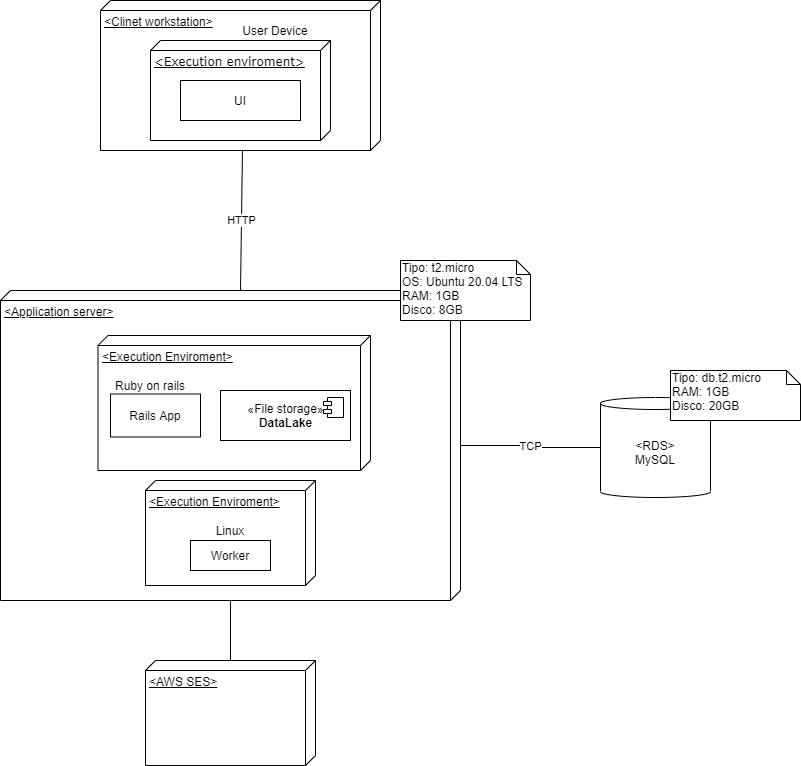

The diagram above was exported from draw.io. Its source (the exported page's mxGraphModel, read from the mxfile embedded in the PNG):
<mxGraphModel dx="782" dy="420" grid="1" gridSize="10" guides="1" tooltips="1" connect="1" arrows="1" fold="1" page="1" pageScale="1" pageWidth="1100" pageHeight="850" background="#ffffff" math="0" shadow="0">
  <root>
    <mxCell id="0" />
    <mxCell id="1" parent="0" />
    <mxCell id="MInJGPg0vLQQQC2u5day-4" value="TCP" style="edgeStyle=orthogonalEdgeStyle;rounded=1;orthogonalLoop=1;jettySize=auto;html=1;endArrow=none;endFill=0;" parent="1" source="5M-n-hkzUP88K3Su1pCo-10" target="MInJGPg0vLQQQC2u5day-2" edge="1">
      <mxGeometry relative="1" as="geometry" />
    </mxCell>
    <mxCell id="5M-n-hkzUP88K3Su1pCo-10" value="&amp;lt;Application server&amp;gt;" style="verticalAlign=top;align=left;spacingTop=8;spacingLeft=2;spacingRight=12;shape=cube;size=10;direction=south;fontStyle=4;html=1;" parent="1" vertex="1">
      <mxGeometry x="280" y="320" width="460" height="310" as="geometry" />
    </mxCell>
    <mxCell id="5M-n-hkzUP88K3Su1pCo-7" value="" style="group" parent="1" vertex="1" connectable="0">
      <mxGeometry x="380" y="30" width="280" height="150" as="geometry" />
    </mxCell>
    <mxCell id="5M-n-hkzUP88K3Su1pCo-5" value="&amp;lt;Clinet workstation&amp;gt;" style="verticalAlign=top;align=left;spacingTop=8;spacingLeft=2;spacingRight=12;shape=cube;size=10;direction=south;fontStyle=4;html=1;" parent="5M-n-hkzUP88K3Su1pCo-7" vertex="1">
      <mxGeometry width="280" height="150" as="geometry" />
    </mxCell>
    <mxCell id="5M-n-hkzUP88K3Su1pCo-2" value="&lt;div style=&quot;text-align: justify&quot;&gt;&amp;lt;Execution enviroment&amp;gt;&lt;/div&gt;" style="verticalAlign=top;align=left;spacingTop=8;spacingLeft=2;spacingRight=12;shape=cube;size=10;direction=south;fontStyle=4;html=1;rounded=0;shadow=0;comic=0;labelBackgroundColor=none;strokeWidth=1;fontFamily=Verdana;fontSize=12" parent="5M-n-hkzUP88K3Su1pCo-7" vertex="1">
      <mxGeometry x="50" y="40" width="180" height="100" as="geometry" />
    </mxCell>
    <mxCell id="5M-n-hkzUP88K3Su1pCo-6" value="UI" style="rounded=0;whiteSpace=wrap;html=1;" parent="5M-n-hkzUP88K3Su1pCo-7" vertex="1">
      <mxGeometry x="80" y="80" width="120" height="40" as="geometry" />
    </mxCell>
    <mxCell id="5M-n-hkzUP88K3Su1pCo-37" value="User Device" style="text;html=1;strokeColor=none;fillColor=none;align=center;verticalAlign=middle;whiteSpace=wrap;rounded=0;" parent="5M-n-hkzUP88K3Su1pCo-7" vertex="1">
      <mxGeometry x="130" y="20" width="90" height="20" as="geometry" />
    </mxCell>
    <mxCell id="5M-n-hkzUP88K3Su1pCo-33" value="HTTP" style="endArrow=none;html=1;entryX=1;entryY=0.493;entryDx=0;entryDy=0;entryPerimeter=0;exitX=0;exitY=0;exitDx=0;exitDy=220;exitPerimeter=0;" parent="1" source="5M-n-hkzUP88K3Su1pCo-10" target="5M-n-hkzUP88K3Su1pCo-5" edge="1">
      <mxGeometry width="50" height="50" relative="1" as="geometry">
        <mxPoint x="410" y="230" as="sourcePoint" />
        <mxPoint x="420" y="320" as="targetPoint" />
      </mxGeometry>
    </mxCell>
    <mxCell id="5M-n-hkzUP88K3Su1pCo-16" value="&amp;lt;Execution Enviroment&amp;gt;" style="verticalAlign=top;align=left;spacingTop=8;spacingLeft=2;spacingRight=12;shape=cube;size=10;direction=south;fontStyle=4;html=1;" parent="1" vertex="1">
      <mxGeometry x="377.5" y="365" width="272.5" height="135" as="geometry" />
    </mxCell>
    <mxCell id="5M-n-hkzUP88K3Su1pCo-17" value="Ruby on rails" style="text;html=1;strokeColor=none;fillColor=none;align=center;verticalAlign=middle;whiteSpace=wrap;rounded=0;" parent="1" vertex="1">
      <mxGeometry x="390" y="405" width="80" height="20" as="geometry" />
    </mxCell>
    <mxCell id="MInJGPg0vLQQQC2u5day-1" value="Tipo: t2.micro&lt;br&gt;OS: Ubuntu 20.04 LTS&lt;br&gt;RAM: 1GB&lt;br&gt;Disco: 8GB" style="shape=note;whiteSpace=wrap;html=1;size=14;verticalAlign=top;align=left;spacingTop=-6;" parent="1" vertex="1">
      <mxGeometry x="680" y="290" width="130" height="60" as="geometry" />
    </mxCell>
    <mxCell id="MInJGPg0vLQQQC2u5day-2" value="&amp;lt;RDS&amp;gt;&lt;br&gt;MySQL" style="shape=cylinder3;whiteSpace=wrap;html=1;boundedLbl=1;backgroundOutline=1;size=6;" parent="1" vertex="1">
      <mxGeometry x="880" y="427" width="110" height="100" as="geometry" />
    </mxCell>
    <mxCell id="MInJGPg0vLQQQC2u5day-3" value="Tipo: db.t2.micro&lt;br&gt;RAM: 1GB&lt;br&gt;Disco: 20GB" style="shape=note;whiteSpace=wrap;html=1;size=14;verticalAlign=top;align=left;spacingTop=-6;" parent="1" vertex="1">
      <mxGeometry x="950" y="400" width="130" height="50" as="geometry" />
    </mxCell>
    <mxCell id="MInJGPg0vLQQQC2u5day-6" value="Rails App" style="rounded=0;whiteSpace=wrap;html=1;" parent="1" vertex="1">
      <mxGeometry x="390" y="423.5" width="90" height="43" as="geometry" />
    </mxCell>
    <mxCell id="MInJGPg0vLQQQC2u5day-7" value="&amp;lt;Execution Enviroment&amp;gt;" style="verticalAlign=top;align=left;spacingTop=8;spacingLeft=2;spacingRight=12;shape=cube;size=10;direction=south;fontStyle=4;html=1;" parent="1" vertex="1">
      <mxGeometry x="425" y="510" width="170" height="105" as="geometry" />
    </mxCell>
    <mxCell id="MInJGPg0vLQQQC2u5day-8" value="Worker" style="rounded=0;whiteSpace=wrap;html=1;" parent="1" vertex="1">
      <mxGeometry x="470" y="570" width="80" height="30" as="geometry" />
    </mxCell>
    <mxCell id="MInJGPg0vLQQQC2u5day-9" value="Linux" style="text;html=1;strokeColor=none;fillColor=none;align=center;verticalAlign=middle;whiteSpace=wrap;rounded=0;" parent="1" vertex="1">
      <mxGeometry x="490" y="550" width="40" height="20" as="geometry" />
    </mxCell>
    <mxCell id="MInJGPg0vLQQQC2u5day-11" value="«File storage»&lt;br&gt;&lt;b&gt;DataLake&lt;/b&gt;" style="html=1;dropTarget=0;" parent="1" vertex="1">
      <mxGeometry x="500" y="420" width="130" height="50" as="geometry" />
    </mxCell>
    <mxCell id="MInJGPg0vLQQQC2u5day-12" value="" style="shape=component;jettyWidth=8;jettyHeight=4;" parent="MInJGPg0vLQQQC2u5day-11" vertex="1">
      <mxGeometry x="1" width="20" height="20" relative="1" as="geometry">
        <mxPoint x="-27" y="7" as="offset" />
      </mxGeometry>
    </mxCell>
    <mxCell id="VcCpc5e_3TfkxJbi2axE-1" value="&amp;lt;AWS SES&amp;gt;" style="verticalAlign=top;align=left;spacingTop=8;spacingLeft=2;spacingRight=12;shape=cube;size=10;direction=south;fontStyle=4;html=1;" vertex="1" parent="1">
      <mxGeometry x="425" y="690" width="170" height="105" as="geometry" />
    </mxCell>
    <mxCell id="VcCpc5e_3TfkxJbi2axE-2" value="" style="edgeStyle=orthogonalEdgeStyle;rounded=1;orthogonalLoop=1;jettySize=auto;html=1;endArrow=none;endFill=0;" edge="1" parent="1" source="5M-n-hkzUP88K3Su1pCo-10" target="VcCpc5e_3TfkxJbi2axE-1">
      <mxGeometry relative="1" as="geometry">
        <mxPoint x="750" y="485" as="sourcePoint" />
        <mxPoint x="890" y="487" as="targetPoint" />
      </mxGeometry>
    </mxCell>
  </root>
</mxGraphModel>